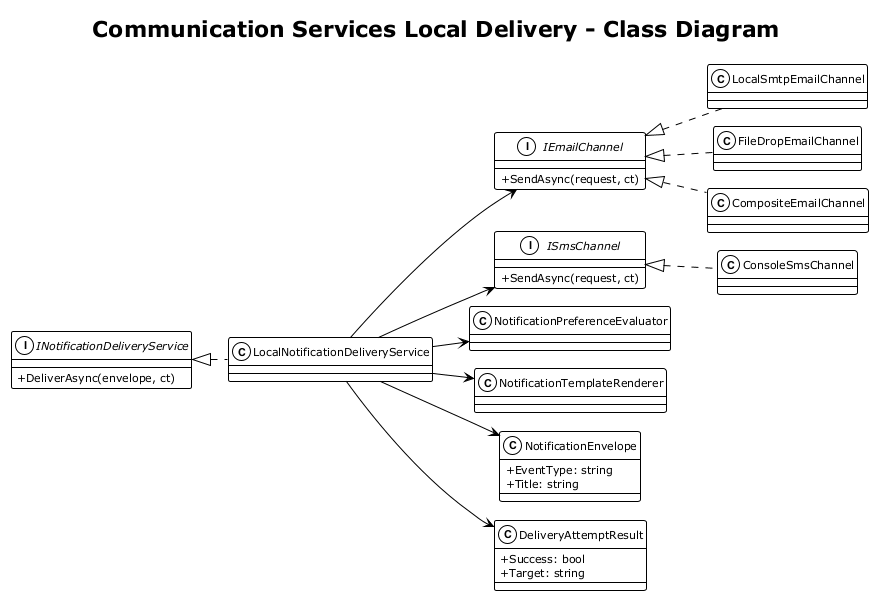

The diagram above was rendered by PlantUML. Its source (embedded in the PNG):
@startuml class_diagram
!theme plain
!pragma layout smetana
left to right direction
skinparam classAttributeIconSize 0
skinparam shadowing false
skinparam defaultFontSize 11

title Communication Services Local Delivery - Class Diagram

interface INotificationDeliveryService {
  +DeliverAsync(envelope, ct)
}

interface IEmailChannel {
  +SendAsync(request, ct)
}

interface ISmsChannel {
  +SendAsync(request, ct)
}

class LocalNotificationDeliveryService
class NotificationPreferenceEvaluator
class NotificationTemplateRenderer
class LocalSmtpEmailChannel
class FileDropEmailChannel
class CompositeEmailChannel
class ConsoleSmsChannel

class NotificationEnvelope {
  +EventType: string
  +Title: string
}

class DeliveryAttemptResult {
  +Success: bool
  +Target: string
}

INotificationDeliveryService <|.. LocalNotificationDeliveryService
LocalNotificationDeliveryService --> NotificationPreferenceEvaluator
LocalNotificationDeliveryService --> NotificationTemplateRenderer
LocalNotificationDeliveryService --> IEmailChannel
LocalNotificationDeliveryService --> ISmsChannel
IEmailChannel <|.. LocalSmtpEmailChannel
IEmailChannel <|.. FileDropEmailChannel
IEmailChannel <|.. CompositeEmailChannel
ISmsChannel <|.. ConsoleSmsChannel
LocalNotificationDeliveryService --> NotificationEnvelope
LocalNotificationDeliveryService --> DeliveryAttemptResult

@enduml